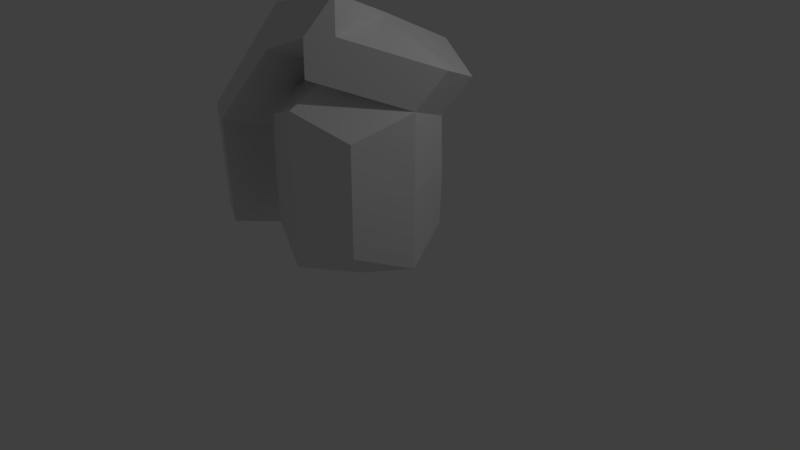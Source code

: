 # Source: grenade.blend  (saved by Blender 2.78.0; exported with 4.5.12 LTS)
import bpy
from mathutils import Matrix  # noqa: F401  (used for matrix-valued properties, if any)

bpy.ops.wm.read_factory_settings(use_empty=True)
scene = bpy.context.scene
scene.name = 'Scene'

# ---- collections
col_collection_1 = bpy.data.collections.new('Collection 1'); scene.collection.children.link(col_collection_1)

# ---- materials (node trees are filled in below, after node groups)
mat_material = bpy.data.materials.new('Material')
mat_material.alpha_threshold = 0.0
mat_material.use_transparent_shadow = False
mat_material.roughness = 0.5
mat_material.line_color = (0.0, 0.0, 0.0, 1.0)

# ---- material node trees

# ---- world
world_world = bpy.data.worlds.new('World'); scene.world = world_world
world_world.color = (0.05088, 0.05088, 0.05088)
world_world.use_sun_shadow = False
world_world.sun_shadow_jitter_overblur = 0.0
world_world.cycles.sampling_method = 'MANUAL'

# ---- cameras
cam_camera = bpy.data.cameras.new('Camera')
cam_camera.clip_end = 100.0
cam_camera.lens = 35.0
cam_camera.sensor_width = 32.0
cam_camera.sensor_height = 18.0
cam_camera.ortho_scale = 7.314
cam_camera.dof.focus_distance = 0.0
cam_camera.dof.aperture_fstop = 128.0

# ---- lights
light_lamp = bpy.data.lights.new('Lamp', 'POINT')
light_lamp.transmission_factor = 0.0
light_lamp.cutoff_distance = 30.0
light_lamp.energy = 100.0
light_lamp.shadow_buffer_clip_start = 1.001
light_lamp.shadow_soft_size = 0.1
light_lamp.shadow_maximum_resolution = 0.006
light_lamp.use_absolute_resolution = True

# ---- meshes
me_cube = bpy.data.meshes.new('Cube')
me_cube.from_pydata([(0.7185, 0.7185, -0.7185), (0.7185, -0.7185, -0.7185), (-0.7185, -0.7185, -0.7185), (-0.7185, 0.7185, -0.7185), (0.7185, 0.7185, 0.7185), (0.7185, -0.7185, 0.7185), (-0.7185, -0.7185, 0.7185), (-0.7185, 0.7185, 0.7185), (1.0, -5.96e-08, -1.0), (1.788e-07, 1.0, -1.0), (0.7304, 0.7304, 0.0), (0.0, -1.0, -1.0), (0.7304, -0.7304, 0.0), (-1.0, 2.98e-07, -1.0), (-0.7304, -0.7304, 0.0), (-0.7304, 0.7304, 0.0), (1.0, -5.364e-07, 1.0), (2.384e-07, 1.0, 1.0), (-5.364e-07, -1.0, 1.0), (-1.0, 1.788e-07, 1.0), (2.384e-07, 1.0, 0.0), (-1.0, 2.384e-07, 0.0), (-2.98e-07, -1.0, 0.0), (1.0, -2.98e-07, 0.0), (-1.978e-07, -2.485e-07, 1.468), (1.084e-07, 1.889e-07, -1.468), (0.9687, 0.9687, 1.198), (1.25, 0.2502, 1.48), (0.2502, 1.25, 1.48), (0.2502, 0.2502, 1.948), (0.1745, -0.8897, 1.841), (0.1678, -0.8897, 1.373), (0.4247, -0.6395, 2.321), (0.418, -0.6395, 1.853), (-0.8166, 0.2631, 1.683), (-0.7005, 0.01293, 1.204), (-0.6421, -0.6265, 2.056), (-0.5261, -0.8767, 1.577), (-1.897, 0.01266, 0.276), (-1.405, -0.2375, 0.2481), (-1.723, -0.877, 0.6489), (-1.23, -1.127, 0.6211), (-1.849, 0.04093, -1.104), (-1.356, -0.2093, -1.132), (-1.674, -0.8487, -0.7311), (-1.181, -1.099, -0.759)], [], [(25, 11, 2, 13), (24, 19, 6, 18), (23, 16, 5, 12), (22, 18, 6, 14), (21, 19, 7, 15), (20, 9, 3, 15), (17, 20, 15, 7), (4, 10, 20, 17), (10, 0, 9, 20), (13, 21, 15, 3), (2, 14, 21, 13), (14, 6, 19, 21), (11, 22, 14, 2), (1, 12, 22, 11), (12, 5, 18, 22), (8, 23, 12, 1), (0, 10, 23, 8), (10, 4, 16, 23), (16, 24, 18, 5), (16, 4, 26, 27), (17, 7, 19, 24), (9, 25, 13, 3), (0, 8, 25, 9), (8, 1, 11, 25), (26, 28, 29, 27), (24, 16, 31, 30), (4, 17, 28, 26), (17, 24, 29, 28), (30, 31, 33, 32), (16, 27, 33, 31), (27, 29, 32, 33), (24, 30, 37, 35), (35, 37, 41, 39), (30, 32, 36, 37), (29, 24, 35, 34), (32, 29, 34, 36), (38, 39, 43, 42), (34, 35, 39, 38), (36, 34, 38, 40), (37, 36, 40, 41), (42, 43, 45, 44), (40, 38, 42, 44), (41, 40, 44, 45), (39, 41, 45, 43)])
_uv = me_cube.uv_layers.new(name='UVMap')
_uv.uv.foreach_set('vector', [0.7416, 0.2503, 0.7494, 0.2515, 0.748, 0.2579, 0.7414, 0.2583, 0.9999, 0.5576, 0.7506, 0.2906, 0.7626, 0.2754, 0.7797, 0.2661, 0.7508, 0.2155, 0.9605, 0.0001156, 0.7909, 0.2366, 0.763, 0.2392, 0.7621, 0.255, 0.7797, 0.2661, 0.7626, 0.2754, 0.7537, 0.2648, 0.7426, 0.2713, 0.7506, 0.2906, 0.7196, 0.2965, 0.727, 0.2695, 0.7058, 0.2534, 0.7324, 0.2501, 0.7335, 0.2584, 0.727, 0.2695, 0.4575, 0.423, 0.7058, 0.2534, 0.727, 0.2695, 0.7196, 0.2965, 0.5313, 0.0001156, 0.7179, 0.2221, 0.7058, 0.2534, 0.4575, 0.423, 0.7179, 0.2221, 0.7329, 0.2399, 0.7324, 0.2501, 0.7058, 0.2534, 0.7414, 0.2583, 0.7426, 0.2713, 0.727, 0.2695, 0.7335, 0.2584, 0.748, 0.2579, 0.7537, 0.2648, 0.7426, 0.2713, 0.7414, 0.2583, 0.7537, 0.2648, 0.7626, 0.2754, 0.7506, 0.2906, 0.7426, 0.2713, 0.7494, 0.2515, 0.7621, 0.255, 0.7537, 0.2648, 0.748, 0.2579, 0.7509, 0.2438, 0.763, 0.2392, 0.7621, 0.255, 0.7494, 0.2515, 0.763, 0.2392, 0.7909, 0.2366, 0.7797, 0.2661, 0.7621, 0.255, 0.743, 0.2412, 0.7508, 0.2155, 0.763, 0.2392, 0.7509, 0.2438, 0.7329, 0.2399, 0.7179, 0.2221, 0.7508, 0.2155, 0.743, 0.2412, 0.7179, 0.2221, 0.5313, 0.0001156, 0.9605, 0.0001156, 0.7508, 0.2155, 0.9605, 0.0001156, 0.9999, 0.5576, 0.7797, 0.2661, 0.7909, 0.2366, 0.4573, 0.4679, 0.3573, 0.7435, 0.2562, 0.6023, 0.2843, 0.5226, 0.4575, 0.423, 0.7196, 0.2965, 0.7506, 0.2906, 0.9999, 0.5576, 0.7324, 0.2501, 0.7416, 0.2503, 0.7414, 0.2583, 0.7335, 0.2584, 0.7329, 0.2399, 0.743, 0.2412, 0.7416, 0.2503, 0.7324, 0.2501, 0.743, 0.2412, 0.7509, 0.2438, 0.7494, 0.2515, 0.7416, 0.2503, 0.2562, 0.6023, 0.1731, 0.5862, 0.1844, 0.466, 0.2843, 0.5226, 0.0001156, 0.2403, 0.4573, 0.4679, 0.2462, 0.4588, 0.2425, 0.4496, 0.3573, 0.7435, 0.0001156, 0.8033, 0.1731, 0.5862, 0.2562, 0.6023, 0.0001156, 0.8033, 0.0001156, 0.2403, 0.1844, 0.466, 0.1731, 0.5862, 0.2425, 0.4496, 0.2462, 0.4588, 0.2422, 0.4746, 0.2133, 0.5145, 0.4573, 0.4679, 0.2843, 0.5226, 0.2422, 0.4746, 0.2462, 0.4588, 0.2843, 0.5226, 0.1844, 0.466, 0.2133, 0.5145, 0.2422, 0.4746, 0.0001156, 0.2403, 0.2425, 0.4496, 0.239, 0.3859, 0.2056, 0.3204, 0.2056, 0.3204, 0.239, 0.3859, 0.2514, 0.2113, 0.223, 0.1528, 0.2425, 0.4496, 0.2133, 0.5145, 0.205, 0.4111, 0.239, 0.3859, 0.1844, 0.466, 0.0001156, 0.2403, 0.2056, 0.3204, 0.2191, 0.349, 0.2133, 0.5145, 0.1844, 0.466, 0.2191, 0.349, 0.205, 0.4111, 0.2394, 0.1646, 0.223, 0.1528, 0.2415, 0.0001156, 0.232, 0.06096, 0.2191, 0.349, 0.2056, 0.3204, 0.223, 0.1528, 0.2394, 0.1646, 0.205, 0.4111, 0.2191, 0.349, 0.2394, 0.1646, 0.2259, 0.2391, 0.239, 0.3859, 0.205, 0.4111, 0.2259, 0.2391, 0.2514, 0.2113, 0.232, 0.06096, 0.2415, 0.0001156, 0.2577, 0.07421, 0.2306, 0.1051, 0.2259, 0.2391, 0.2394, 0.1646, 0.232, 0.06096, 0.2306, 0.1051, 0.2514, 0.2113, 0.2259, 0.2391, 0.2306, 0.1051, 0.2577, 0.07421, 0.223, 0.1528, 0.2514, 0.2113, 0.2577, 0.07421, 0.2415, 0.0001156])
me_cube.materials.append(mat_material)
me_cube.use_remesh_preserve_volume = False
me_cube.use_remesh_preserve_attributes = False
me_cube.use_mirror_vertex_groups = False
me_cube.update()

# ---- objects
ob_cube = bpy.data.objects.new('Cube', me_cube)
ob_lamp = bpy.data.objects.new('Lamp', light_lamp)
ob_camera = bpy.data.objects.new('Camera', cam_camera)

# ---- transforms, parenting, visibility, modifiers, constraints
ob_cube.location = (-0.1713, 0.0, 1.119)
ob_cube.lock_rotations_4d = False
ob_cube.empty_display_type = 'ARROWS'
ob_cube.lineart.crease_threshold = 0.0
ob_lamp.location = (4.076, 1.005, 5.904)
ob_lamp.rotation_euler = (0.6503, 0.05522, 1.866)
ob_lamp.lock_rotations_4d = False
ob_lamp.empty_display_type = 'ARROWS'
ob_lamp.color = (0.0, 0.0, 0.0, 0.0)
ob_lamp.lineart.crease_threshold = 0.0
ob_camera.location = (7.481, -6.508, 5.344)
ob_camera.rotation_euler = (1.109, 0.0, 0.8149)
ob_camera.lock_rotations_4d = False
ob_camera.empty_display_type = 'ARROWS'
ob_camera.color = (0.0, 0.0, 0.0, 0.0)
ob_camera.display_type = 'WIRE'
ob_camera.lineart.crease_threshold = 0.0

# ---- collection membership
col_collection_1.objects.link(ob_cube)
col_collection_1.objects.link(ob_lamp)
col_collection_1.objects.link(ob_camera)

# ---- scene / render settings (as saved in the file)
scene.camera = ob_camera
scene.frame_start = 1; scene.frame_end = 250; scene.frame_set(1)
scene.render.engine = 'BLENDER_EEVEE_NEXT'
scene.render.resolution_percentage = 50
scene.render.dither_intensity = 0.0
scene.cycles.use_denoising = False
scene.cycles.samples = 128
scene.cycles.sampling_pattern = 'TABULATED_SOBOL'
scene.cycles.light_sampling_threshold = 0.0
scene.cycles.use_adaptive_sampling = False
scene.cycles.use_light_tree = False
scene.cycles.blur_glossy = 0.0
scene.cycles.sample_clamp_indirect = 0.0
scene.view_settings.view_transform = 'Standard'
bpy.context.view_layer.update()
